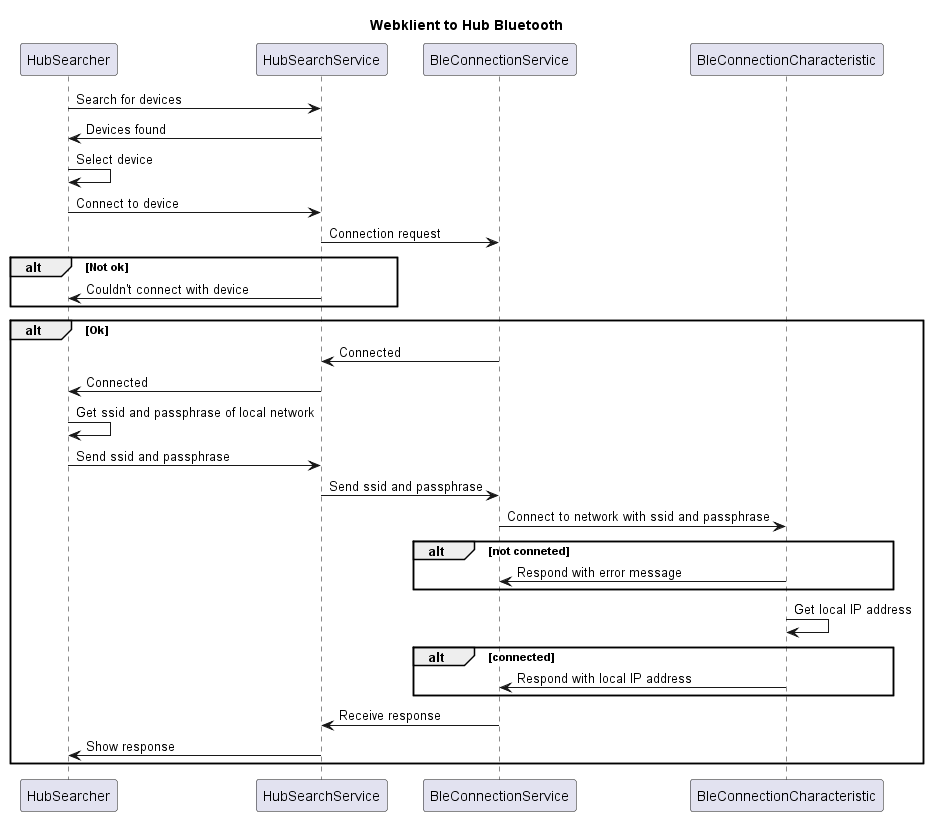

The diagram above was rendered by PlantUML. Its source (embedded in the PNG):
@startuml Hub SD diagrams
title Webklient to Hub Bluetooth

participant HubSearcher
participant HubSearchService
participant BleConnectionService
participant BleConnectionCharacteristic


HubSearcher->HubSearchService: Search for devices
HubSearchService->HubSearcher: Devices found
HubSearcher->HubSearcher: Select device
HubSearcher->HubSearchService: Connect to device
HubSearchService->BleConnectionService: Connection request

alt Not ok
HubSearchService->HubSearcher: Couldn't connect with device
end 

alt Ok
BleConnectionService->HubSearchService: Connected
HubSearchService->HubSearcher: Connected
HubSearcher->HubSearcher: Get ssid and passphrase of local network
HubSearcher->HubSearchService: Send ssid and passphrase
HubSearchService->BleConnectionService: Send ssid and passphrase
BleConnectionService->BleConnectionCharacteristic:Connect to network with ssid and passphrase

alt not conneted
BleConnectionCharacteristic->BleConnectionService:  Respond with error message  
end


BleConnectionCharacteristic->BleConnectionCharacteristic: Get local IP address
alt connected
BleConnectionCharacteristic->BleConnectionService: Respond with local IP address
end

BleConnectionService->HubSearchService: Receive response
HubSearchService->HubSearcher: Show response

end 



@enduml